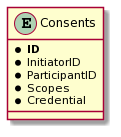

The diagram above was rendered by PlantUML. Its source (embedded in the PNG):
@startuml
entity Consents {
   * **ID**
   * InitiatorID
   * ParticipantID
   * Scopes
   * Credential
}
@enduml